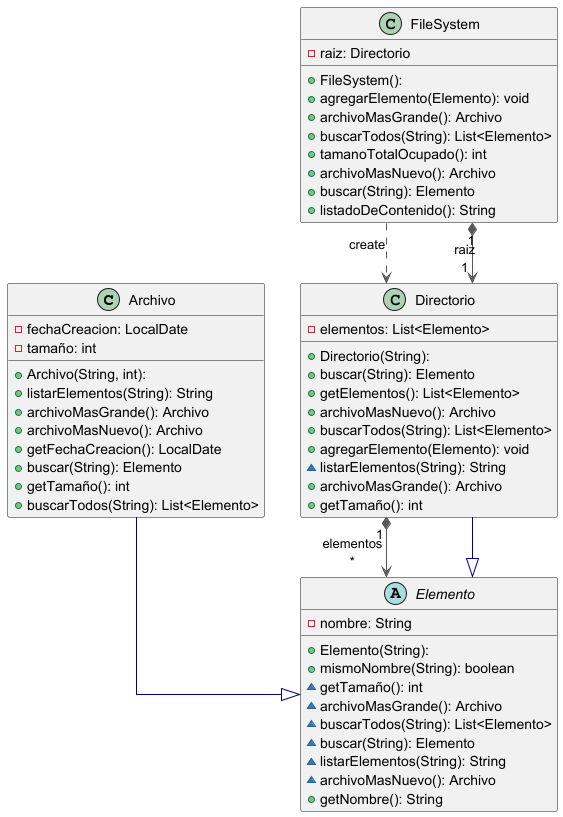

The diagram above was rendered by PlantUML. Its source (embedded in the PNG):
@startuml

top to bottom direction
skinparam linetype ortho

class Archivo {
  + Archivo(String, int): 
  - fechaCreacion: LocalDate
  - tamaño: int
  + listarElementos(String): String
  + archivoMasGrande(): Archivo
  + archivoMasNuevo(): Archivo
  + getFechaCreacion(): LocalDate
  + buscar(String): Elemento
  + getTamaño(): int
  + buscarTodos(String): List<Elemento>
}
class Directorio {
  + Directorio(String): 
  - elementos: List<Elemento>
  + buscar(String): Elemento
  + getElementos(): List<Elemento>
  + archivoMasNuevo(): Archivo
  + buscarTodos(String): List<Elemento>
  + agregarElemento(Elemento): void
  ~ listarElementos(String): String
  + archivoMasGrande(): Archivo
  + getTamaño(): int
}
abstract Elemento {
  + Elemento(String): 
  - nombre: String
  + mismoNombre(String): boolean
  ~ getTamaño(): int
  ~ archivoMasGrande(): Archivo
  ~ buscarTodos(String): List<Elemento>
  ~ buscar(String): Elemento
  ~ listarElementos(String): String
  ~ archivoMasNuevo(): Archivo
  + getNombre(): String
}
class FileSystem {
  + FileSystem(): 
  - raiz: Directorio
  + agregarElemento(Elemento): void
  + archivoMasGrande(): Archivo
  + buscarTodos(String): List<Elemento>
  + tamanoTotalOcupado(): int
  + archivoMasNuevo(): Archivo
  + buscar(String): Elemento
  + listadoDeContenido(): String
}

Archivo     -[#000082,plain]-^  Elemento   
Directorio  -[#000082,plain]-^  Elemento   
Directorio "1" *-[#595959,plain]-> "elementos\n*" Elemento   
FileSystem  -[#595959,dashed]->  Directorio : "«create»"
FileSystem "1" *-[#595959,plain]-> "raiz\n1" Directorio 
@enduml